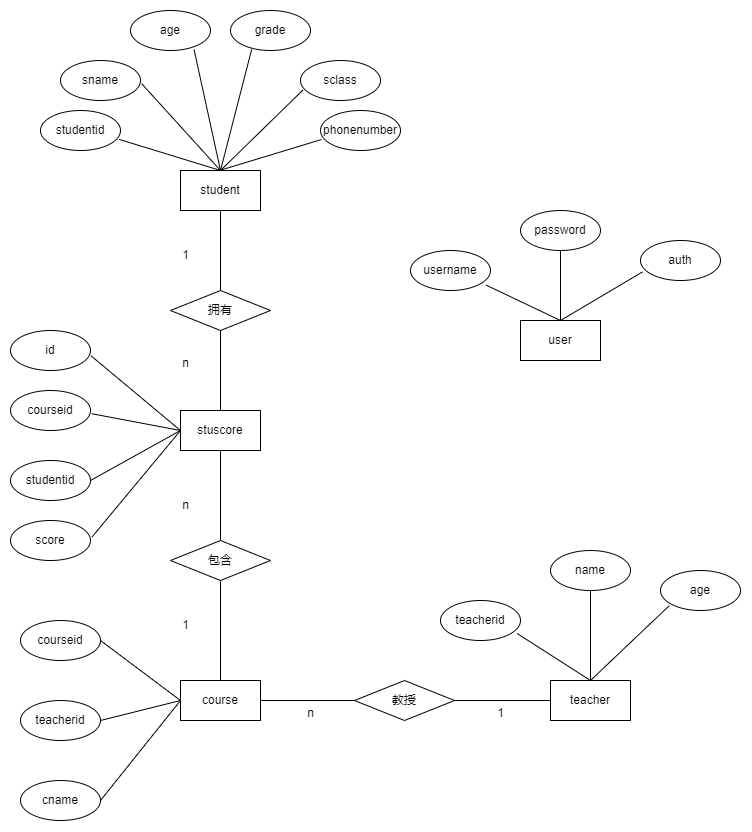

The diagram above was exported from draw.io. Its source (the exported page's mxGraphModel, read from the mxfile embedded in the PNG):
<mxGraphModel dx="2049" dy="1144" grid="0" gridSize="10" guides="1" tooltips="1" connect="1" arrows="1" fold="1" page="1" pageScale="1" pageWidth="827" pageHeight="1169" background="none" math="0" shadow="0">
  <root>
    <mxCell id="0" />
    <mxCell id="1" parent="0" />
    <mxCell id="isCxg9QUScKz9jUNmgVY-1" value="student" style="rounded=0;whiteSpace=wrap;html=1;" parent="1" vertex="1">
      <mxGeometry x="240" y="370" width="80" height="40" as="geometry" />
    </mxCell>
    <mxCell id="isCxg9QUScKz9jUNmgVY-2" value="拥有" style="rhombus;whiteSpace=wrap;html=1;" parent="1" vertex="1">
      <mxGeometry x="230" y="490" width="100" height="40" as="geometry" />
    </mxCell>
    <mxCell id="isCxg9QUScKz9jUNmgVY-3" value="age" style="ellipse;whiteSpace=wrap;html=1;strokeColor=default;align=center;verticalAlign=middle;fontFamily=Helvetica;fontSize=12;fontColor=default;fillColor=default;" parent="1" vertex="1">
      <mxGeometry x="190" y="210" width="80" height="40" as="geometry" />
    </mxCell>
    <mxCell id="isCxg9QUScKz9jUNmgVY-4" value="sname" style="ellipse;whiteSpace=wrap;html=1;strokeColor=default;align=center;verticalAlign=middle;fontFamily=Helvetica;fontSize=12;fontColor=default;fillColor=default;" parent="1" vertex="1">
      <mxGeometry x="120" y="260" width="80" height="40" as="geometry" />
    </mxCell>
    <mxCell id="isCxg9QUScKz9jUNmgVY-5" value="sclass" style="ellipse;whiteSpace=wrap;html=1;strokeColor=default;align=center;verticalAlign=middle;fontFamily=Helvetica;fontSize=12;fontColor=default;fillColor=default;" parent="1" vertex="1">
      <mxGeometry x="360" y="260" width="80" height="40" as="geometry" />
    </mxCell>
    <mxCell id="isCxg9QUScKz9jUNmgVY-6" value="grade" style="ellipse;whiteSpace=wrap;html=1;strokeColor=default;align=center;verticalAlign=middle;fontFamily=Helvetica;fontSize=12;fontColor=default;fillColor=default;" parent="1" vertex="1">
      <mxGeometry x="290" y="210" width="80" height="40" as="geometry" />
    </mxCell>
    <mxCell id="isCxg9QUScKz9jUNmgVY-7" value="phonenumber" style="ellipse;whiteSpace=wrap;html=1;strokeColor=default;align=center;verticalAlign=middle;fontFamily=Helvetica;fontSize=12;fontColor=default;fillColor=default;" parent="1" vertex="1">
      <mxGeometry x="380" y="310" width="80" height="40" as="geometry" />
    </mxCell>
    <mxCell id="isCxg9QUScKz9jUNmgVY-8" value="studentid" style="ellipse;whiteSpace=wrap;html=1;strokeColor=default;align=center;verticalAlign=middle;fontFamily=Helvetica;fontSize=12;fontColor=default;fillColor=default;" parent="1" vertex="1">
      <mxGeometry x="100" y="310" width="80" height="40" as="geometry" />
    </mxCell>
    <mxCell id="isCxg9QUScKz9jUNmgVY-21" value="" style="endArrow=none;html=1;rounded=0;fontFamily=Helvetica;fontSize=12;fontColor=default;exitX=0.5;exitY=0;exitDx=0;exitDy=0;entryX=0.98;entryY=0.72;entryDx=0;entryDy=0;entryPerimeter=0;" parent="1" source="isCxg9QUScKz9jUNmgVY-1" target="isCxg9QUScKz9jUNmgVY-8" edge="1">
      <mxGeometry width="50" height="50" relative="1" as="geometry">
        <mxPoint x="310" y="380" as="sourcePoint" />
        <mxPoint x="180" y="343" as="targetPoint" />
      </mxGeometry>
    </mxCell>
    <mxCell id="isCxg9QUScKz9jUNmgVY-22" value="" style="endArrow=none;html=1;rounded=0;fontFamily=Helvetica;fontSize=12;fontColor=default;entryX=1.015;entryY=0.58;entryDx=0;entryDy=0;exitX=0.5;exitY=0;exitDx=0;exitDy=0;entryPerimeter=0;" parent="1" source="isCxg9QUScKz9jUNmgVY-1" target="isCxg9QUScKz9jUNmgVY-4" edge="1">
      <mxGeometry width="50" height="50" relative="1" as="geometry">
        <mxPoint x="310" y="380" as="sourcePoint" />
        <mxPoint x="360" y="330" as="targetPoint" />
      </mxGeometry>
    </mxCell>
    <mxCell id="isCxg9QUScKz9jUNmgVY-24" value="" style="endArrow=none;html=1;rounded=0;fontFamily=Helvetica;fontSize=12;fontColor=default;entryX=0.795;entryY=0.98;entryDx=0;entryDy=0;entryPerimeter=0;exitX=0.5;exitY=0;exitDx=0;exitDy=0;" parent="1" source="isCxg9QUScKz9jUNmgVY-1" target="isCxg9QUScKz9jUNmgVY-3" edge="1">
      <mxGeometry width="50" height="50" relative="1" as="geometry">
        <mxPoint x="310" y="380" as="sourcePoint" />
        <mxPoint x="360" y="330" as="targetPoint" />
      </mxGeometry>
    </mxCell>
    <mxCell id="isCxg9QUScKz9jUNmgVY-25" value="" style="endArrow=none;html=1;rounded=0;fontFamily=Helvetica;fontSize=12;fontColor=default;exitX=0.5;exitY=0;exitDx=0;exitDy=0;entryX=0.98;entryY=0.72;entryDx=0;entryDy=0;entryPerimeter=0;" parent="1" edge="1">
      <mxGeometry width="50" height="50" relative="1" as="geometry">
        <mxPoint x="279" y="370" as="sourcePoint" />
        <mxPoint x="381" y="339" as="targetPoint" />
      </mxGeometry>
    </mxCell>
    <mxCell id="isCxg9QUScKz9jUNmgVY-26" value="" style="endArrow=none;html=1;rounded=0;labelBackgroundColor=default;strokeColor=default;align=center;verticalAlign=middle;fontFamily=Helvetica;fontSize=12;fontColor=default;shape=connector;entryX=0.03;entryY=0.74;entryDx=0;entryDy=0;entryPerimeter=0;exitX=0.5;exitY=0;exitDx=0;exitDy=0;" parent="1" source="isCxg9QUScKz9jUNmgVY-1" target="isCxg9QUScKz9jUNmgVY-5" edge="1">
      <mxGeometry width="50" height="50" relative="1" as="geometry">
        <mxPoint x="310" y="380" as="sourcePoint" />
        <mxPoint x="360" y="330" as="targetPoint" />
      </mxGeometry>
    </mxCell>
    <mxCell id="isCxg9QUScKz9jUNmgVY-27" value="" style="endArrow=none;html=1;rounded=0;labelBackgroundColor=default;strokeColor=default;align=center;verticalAlign=middle;fontFamily=Helvetica;fontSize=12;fontColor=default;shape=connector;entryX=0.265;entryY=0.97;entryDx=0;entryDy=0;entryPerimeter=0;exitX=0.5;exitY=0;exitDx=0;exitDy=0;" parent="1" source="isCxg9QUScKz9jUNmgVY-1" target="isCxg9QUScKz9jUNmgVY-6" edge="1">
      <mxGeometry width="50" height="50" relative="1" as="geometry">
        <mxPoint x="310" y="380" as="sourcePoint" />
        <mxPoint x="360" y="330" as="targetPoint" />
      </mxGeometry>
    </mxCell>
    <mxCell id="isCxg9QUScKz9jUNmgVY-28" value="" style="endArrow=none;html=1;rounded=0;labelBackgroundColor=default;strokeColor=default;align=center;verticalAlign=middle;fontFamily=Helvetica;fontSize=12;fontColor=default;shape=connector;entryX=0.5;entryY=1;entryDx=0;entryDy=0;exitX=0.5;exitY=0;exitDx=0;exitDy=0;" parent="1" source="isCxg9QUScKz9jUNmgVY-2" target="isCxg9QUScKz9jUNmgVY-1" edge="1">
      <mxGeometry width="50" height="50" relative="1" as="geometry">
        <mxPoint x="310" y="460" as="sourcePoint" />
        <mxPoint x="360" y="410" as="targetPoint" />
      </mxGeometry>
    </mxCell>
    <mxCell id="isCxg9QUScKz9jUNmgVY-30" value="stuscore" style="rounded=0;whiteSpace=wrap;html=1;" parent="1" vertex="1">
      <mxGeometry x="240" y="610" width="80" height="40" as="geometry" />
    </mxCell>
    <mxCell id="isCxg9QUScKz9jUNmgVY-31" value="" style="endArrow=none;html=1;rounded=0;labelBackgroundColor=default;strokeColor=default;align=center;verticalAlign=middle;fontFamily=Helvetica;fontSize=12;fontColor=default;shape=connector;entryX=0.5;entryY=1;entryDx=0;entryDy=0;exitX=0.5;exitY=0;exitDx=0;exitDy=0;" parent="1" source="isCxg9QUScKz9jUNmgVY-30" target="isCxg9QUScKz9jUNmgVY-2" edge="1">
      <mxGeometry width="50" height="50" relative="1" as="geometry">
        <mxPoint x="310" y="610" as="sourcePoint" />
        <mxPoint x="360" y="560" as="targetPoint" />
      </mxGeometry>
    </mxCell>
    <mxCell id="isCxg9QUScKz9jUNmgVY-32" value="id" style="ellipse;whiteSpace=wrap;html=1;strokeColor=default;align=center;verticalAlign=middle;fontFamily=Helvetica;fontSize=12;fontColor=default;fillColor=default;" parent="1" vertex="1">
      <mxGeometry x="70" y="530" width="80" height="40" as="geometry" />
    </mxCell>
    <mxCell id="isCxg9QUScKz9jUNmgVY-33" value="courseid" style="ellipse;whiteSpace=wrap;html=1;strokeColor=default;align=center;verticalAlign=middle;fontFamily=Helvetica;fontSize=12;fontColor=default;fillColor=default;" parent="1" vertex="1">
      <mxGeometry x="70" y="590" width="80" height="40" as="geometry" />
    </mxCell>
    <mxCell id="isCxg9QUScKz9jUNmgVY-34" value="studentid" style="ellipse;whiteSpace=wrap;html=1;strokeColor=default;align=center;verticalAlign=middle;fontFamily=Helvetica;fontSize=12;fontColor=default;fillColor=default;" parent="1" vertex="1">
      <mxGeometry x="70" y="660" width="80" height="40" as="geometry" />
    </mxCell>
    <mxCell id="isCxg9QUScKz9jUNmgVY-35" value="score" style="ellipse;whiteSpace=wrap;html=1;strokeColor=default;align=center;verticalAlign=middle;fontFamily=Helvetica;fontSize=12;fontColor=default;fillColor=default;" parent="1" vertex="1">
      <mxGeometry x="70" y="720" width="80" height="40" as="geometry" />
    </mxCell>
    <mxCell id="isCxg9QUScKz9jUNmgVY-36" value="" style="endArrow=none;html=1;rounded=0;labelBackgroundColor=default;strokeColor=default;align=center;verticalAlign=middle;fontFamily=Helvetica;fontSize=12;fontColor=default;shape=connector;entryX=0;entryY=0.5;entryDx=0;entryDy=0;exitX=1.005;exitY=0.63;exitDx=0;exitDy=0;exitPerimeter=0;" parent="1" source="isCxg9QUScKz9jUNmgVY-32" target="isCxg9QUScKz9jUNmgVY-30" edge="1">
      <mxGeometry width="50" height="50" relative="1" as="geometry">
        <mxPoint x="310" y="670" as="sourcePoint" />
        <mxPoint x="360" y="620" as="targetPoint" />
      </mxGeometry>
    </mxCell>
    <mxCell id="isCxg9QUScKz9jUNmgVY-37" value="" style="endArrow=none;html=1;rounded=0;labelBackgroundColor=default;strokeColor=default;align=center;verticalAlign=middle;fontFamily=Helvetica;fontSize=12;fontColor=default;shape=connector;entryX=1.015;entryY=0.58;entryDx=0;entryDy=0;entryPerimeter=0;" parent="1" target="isCxg9QUScKz9jUNmgVY-33" edge="1">
      <mxGeometry width="50" height="50" relative="1" as="geometry">
        <mxPoint x="240" y="630" as="sourcePoint" />
        <mxPoint x="360" y="620" as="targetPoint" />
      </mxGeometry>
    </mxCell>
    <mxCell id="isCxg9QUScKz9jUNmgVY-38" value="" style="endArrow=none;html=1;rounded=0;labelBackgroundColor=default;strokeColor=default;align=center;verticalAlign=middle;fontFamily=Helvetica;fontSize=12;fontColor=default;shape=connector;exitX=1;exitY=0.5;exitDx=0;exitDy=0;entryX=0;entryY=0.5;entryDx=0;entryDy=0;" parent="1" source="isCxg9QUScKz9jUNmgVY-34" target="isCxg9QUScKz9jUNmgVY-30" edge="1">
      <mxGeometry width="50" height="50" relative="1" as="geometry">
        <mxPoint x="310" y="670" as="sourcePoint" />
        <mxPoint x="360" y="620" as="targetPoint" />
      </mxGeometry>
    </mxCell>
    <mxCell id="isCxg9QUScKz9jUNmgVY-42" value="" style="endArrow=none;html=1;rounded=0;labelBackgroundColor=default;strokeColor=default;align=center;verticalAlign=middle;fontFamily=Helvetica;fontSize=12;fontColor=default;shape=connector;exitX=1.02;exitY=0.41;exitDx=0;exitDy=0;exitPerimeter=0;entryX=0;entryY=0.5;entryDx=0;entryDy=0;" parent="1" source="isCxg9QUScKz9jUNmgVY-35" target="isCxg9QUScKz9jUNmgVY-30" edge="1">
      <mxGeometry width="50" height="50" relative="1" as="geometry">
        <mxPoint x="310" y="670" as="sourcePoint" />
        <mxPoint x="360" y="620" as="targetPoint" />
      </mxGeometry>
    </mxCell>
    <mxCell id="isCxg9QUScKz9jUNmgVY-43" value="course" style="rounded=0;whiteSpace=wrap;html=1;" parent="1" vertex="1">
      <mxGeometry x="240" y="880" width="80" height="40" as="geometry" />
    </mxCell>
    <mxCell id="isCxg9QUScKz9jUNmgVY-44" value="包含" style="rhombus;whiteSpace=wrap;html=1;" parent="1" vertex="1">
      <mxGeometry x="230" y="740" width="100" height="40" as="geometry" />
    </mxCell>
    <mxCell id="isCxg9QUScKz9jUNmgVY-45" value="" style="endArrow=none;html=1;rounded=0;labelBackgroundColor=default;strokeColor=default;align=center;verticalAlign=middle;fontFamily=Helvetica;fontSize=12;fontColor=default;shape=connector;entryX=0.5;entryY=1;entryDx=0;entryDy=0;exitX=0.5;exitY=0;exitDx=0;exitDy=0;" parent="1" source="isCxg9QUScKz9jUNmgVY-43" target="isCxg9QUScKz9jUNmgVY-44" edge="1">
      <mxGeometry width="50" height="50" relative="1" as="geometry">
        <mxPoint x="310" y="830" as="sourcePoint" />
        <mxPoint x="360" y="780" as="targetPoint" />
      </mxGeometry>
    </mxCell>
    <mxCell id="isCxg9QUScKz9jUNmgVY-46" value="" style="endArrow=none;html=1;rounded=0;labelBackgroundColor=default;strokeColor=default;align=center;verticalAlign=middle;fontFamily=Helvetica;fontSize=12;fontColor=default;shape=connector;entryX=0.5;entryY=1;entryDx=0;entryDy=0;exitX=0.5;exitY=0;exitDx=0;exitDy=0;" parent="1" source="isCxg9QUScKz9jUNmgVY-44" target="isCxg9QUScKz9jUNmgVY-30" edge="1">
      <mxGeometry width="50" height="50" relative="1" as="geometry">
        <mxPoint x="310" y="830" as="sourcePoint" />
        <mxPoint x="360" y="780" as="targetPoint" />
      </mxGeometry>
    </mxCell>
    <mxCell id="isCxg9QUScKz9jUNmgVY-47" value="teacherid" style="ellipse;whiteSpace=wrap;html=1;strokeColor=default;align=center;verticalAlign=middle;fontFamily=Helvetica;fontSize=12;fontColor=default;fillColor=default;" parent="1" vertex="1">
      <mxGeometry x="80" y="900" width="80" height="40" as="geometry" />
    </mxCell>
    <mxCell id="isCxg9QUScKz9jUNmgVY-48" value="cname" style="ellipse;whiteSpace=wrap;html=1;strokeColor=default;align=center;verticalAlign=middle;fontFamily=Helvetica;fontSize=12;fontColor=default;fillColor=default;" parent="1" vertex="1">
      <mxGeometry x="80" y="980" width="80" height="40" as="geometry" />
    </mxCell>
    <mxCell id="isCxg9QUScKz9jUNmgVY-49" value="courseid" style="ellipse;whiteSpace=wrap;html=1;strokeColor=default;align=center;verticalAlign=middle;fontFamily=Helvetica;fontSize=12;fontColor=default;fillColor=default;" parent="1" vertex="1">
      <mxGeometry x="80" y="820" width="80" height="40" as="geometry" />
    </mxCell>
    <mxCell id="isCxg9QUScKz9jUNmgVY-50" value="" style="endArrow=none;html=1;rounded=0;labelBackgroundColor=default;strokeColor=default;align=center;verticalAlign=middle;fontFamily=Helvetica;fontSize=12;fontColor=default;shape=connector;" parent="1" edge="1">
      <mxGeometry width="50" height="50" relative="1" as="geometry">
        <mxPoint x="160" y="840" as="sourcePoint" />
        <mxPoint x="240" y="900" as="targetPoint" />
      </mxGeometry>
    </mxCell>
    <mxCell id="isCxg9QUScKz9jUNmgVY-51" value="" style="endArrow=none;html=1;rounded=0;labelBackgroundColor=default;strokeColor=default;align=center;verticalAlign=middle;fontFamily=Helvetica;fontSize=12;fontColor=default;shape=connector;exitX=1;exitY=0.5;exitDx=0;exitDy=0;entryX=0;entryY=0.5;entryDx=0;entryDy=0;" parent="1" source="isCxg9QUScKz9jUNmgVY-47" target="isCxg9QUScKz9jUNmgVY-43" edge="1">
      <mxGeometry width="50" height="50" relative="1" as="geometry">
        <mxPoint x="310" y="950" as="sourcePoint" />
        <mxPoint x="360" y="900" as="targetPoint" />
      </mxGeometry>
    </mxCell>
    <mxCell id="isCxg9QUScKz9jUNmgVY-52" value="" style="endArrow=none;html=1;rounded=0;labelBackgroundColor=default;strokeColor=default;align=center;verticalAlign=middle;fontFamily=Helvetica;fontSize=12;fontColor=default;shape=connector;exitX=1;exitY=0.5;exitDx=0;exitDy=0;entryX=0;entryY=0.5;entryDx=0;entryDy=0;" parent="1" source="isCxg9QUScKz9jUNmgVY-48" target="isCxg9QUScKz9jUNmgVY-43" edge="1">
      <mxGeometry width="50" height="50" relative="1" as="geometry">
        <mxPoint x="310" y="950" as="sourcePoint" />
        <mxPoint x="360" y="900" as="targetPoint" />
      </mxGeometry>
    </mxCell>
    <mxCell id="isCxg9QUScKz9jUNmgVY-53" value="教授" style="rhombus;whiteSpace=wrap;html=1;" parent="1" vertex="1">
      <mxGeometry x="414" y="880" width="100" height="40" as="geometry" />
    </mxCell>
    <mxCell id="isCxg9QUScKz9jUNmgVY-54" value="teacher" style="rounded=0;whiteSpace=wrap;html=1;" parent="1" vertex="1">
      <mxGeometry x="610" y="880" width="80" height="40" as="geometry" />
    </mxCell>
    <mxCell id="isCxg9QUScKz9jUNmgVY-55" value="" style="endArrow=none;html=1;rounded=0;labelBackgroundColor=default;strokeColor=default;align=center;verticalAlign=middle;fontFamily=Helvetica;fontSize=12;fontColor=default;shape=connector;exitX=1;exitY=0.5;exitDx=0;exitDy=0;entryX=0;entryY=0.5;entryDx=0;entryDy=0;" parent="1" source="isCxg9QUScKz9jUNmgVY-43" target="isCxg9QUScKz9jUNmgVY-53" edge="1">
      <mxGeometry width="50" height="50" relative="1" as="geometry">
        <mxPoint x="460" y="920" as="sourcePoint" />
        <mxPoint x="510" y="870" as="targetPoint" />
      </mxGeometry>
    </mxCell>
    <mxCell id="isCxg9QUScKz9jUNmgVY-56" value="" style="endArrow=none;html=1;rounded=0;labelBackgroundColor=default;strokeColor=default;align=center;verticalAlign=middle;fontFamily=Helvetica;fontSize=12;fontColor=default;shape=connector;entryX=0;entryY=0.5;entryDx=0;entryDy=0;exitX=1;exitY=0.5;exitDx=0;exitDy=0;" parent="1" source="isCxg9QUScKz9jUNmgVY-53" target="isCxg9QUScKz9jUNmgVY-54" edge="1">
      <mxGeometry width="50" height="50" relative="1" as="geometry">
        <mxPoint x="460" y="920" as="sourcePoint" />
        <mxPoint x="510" y="870" as="targetPoint" />
      </mxGeometry>
    </mxCell>
    <mxCell id="isCxg9QUScKz9jUNmgVY-57" value="teacherid" style="ellipse;whiteSpace=wrap;html=1;strokeColor=default;align=center;verticalAlign=middle;fontFamily=Helvetica;fontSize=12;fontColor=default;fillColor=default;" parent="1" vertex="1">
      <mxGeometry x="500" y="800" width="80" height="40" as="geometry" />
    </mxCell>
    <mxCell id="isCxg9QUScKz9jUNmgVY-58" value="name" style="ellipse;whiteSpace=wrap;html=1;strokeColor=default;align=center;verticalAlign=middle;fontFamily=Helvetica;fontSize=12;fontColor=default;fillColor=default;" parent="1" vertex="1">
      <mxGeometry x="610" y="750" width="80" height="40" as="geometry" />
    </mxCell>
    <mxCell id="isCxg9QUScKz9jUNmgVY-59" value="age" style="ellipse;whiteSpace=wrap;html=1;strokeColor=default;align=center;verticalAlign=middle;fontFamily=Helvetica;fontSize=12;fontColor=default;fillColor=default;" parent="1" vertex="1">
      <mxGeometry x="720" y="770" width="80" height="40" as="geometry" />
    </mxCell>
    <mxCell id="isCxg9QUScKz9jUNmgVY-60" value="" style="endArrow=none;html=1;rounded=0;labelBackgroundColor=default;strokeColor=default;align=center;verticalAlign=middle;fontFamily=Helvetica;fontSize=12;fontColor=default;shape=connector;exitX=0.959;exitY=0.826;exitDx=0;exitDy=0;exitPerimeter=0;" parent="1" source="isCxg9QUScKz9jUNmgVY-57" edge="1">
      <mxGeometry width="50" height="50" relative="1" as="geometry">
        <mxPoint x="660" y="910" as="sourcePoint" />
        <mxPoint x="650" y="880" as="targetPoint" />
      </mxGeometry>
    </mxCell>
    <mxCell id="isCxg9QUScKz9jUNmgVY-61" value="" style="endArrow=none;html=1;rounded=0;labelBackgroundColor=default;strokeColor=default;align=center;verticalAlign=middle;fontFamily=Helvetica;fontSize=12;fontColor=default;shape=connector;exitX=0.5;exitY=1;exitDx=0;exitDy=0;entryX=0.5;entryY=0;entryDx=0;entryDy=0;" parent="1" source="isCxg9QUScKz9jUNmgVY-58" target="isCxg9QUScKz9jUNmgVY-54" edge="1">
      <mxGeometry width="50" height="50" relative="1" as="geometry">
        <mxPoint x="660" y="910" as="sourcePoint" />
        <mxPoint x="710" y="860" as="targetPoint" />
      </mxGeometry>
    </mxCell>
    <mxCell id="isCxg9QUScKz9jUNmgVY-62" value="" style="endArrow=none;html=1;rounded=0;labelBackgroundColor=default;strokeColor=default;align=center;verticalAlign=middle;fontFamily=Helvetica;fontSize=12;fontColor=default;shape=connector;entryX=0.11;entryY=0.878;entryDx=0;entryDy=0;entryPerimeter=0;exitX=0.5;exitY=0;exitDx=0;exitDy=0;" parent="1" source="isCxg9QUScKz9jUNmgVY-54" target="isCxg9QUScKz9jUNmgVY-59" edge="1">
      <mxGeometry width="50" height="50" relative="1" as="geometry">
        <mxPoint x="660" y="910" as="sourcePoint" />
        <mxPoint x="710" y="860" as="targetPoint" />
      </mxGeometry>
    </mxCell>
    <mxCell id="isCxg9QUScKz9jUNmgVY-63" value="user" style="rounded=0;whiteSpace=wrap;html=1;" parent="1" vertex="1">
      <mxGeometry x="580" y="520" width="80" height="40" as="geometry" />
    </mxCell>
    <mxCell id="isCxg9QUScKz9jUNmgVY-64" value="username" style="ellipse;whiteSpace=wrap;html=1;strokeColor=default;align=center;verticalAlign=middle;fontFamily=Helvetica;fontSize=12;fontColor=default;fillColor=default;" parent="1" vertex="1">
      <mxGeometry x="470" y="450" width="80" height="40" as="geometry" />
    </mxCell>
    <mxCell id="isCxg9QUScKz9jUNmgVY-65" value="auth" style="ellipse;whiteSpace=wrap;html=1;strokeColor=default;align=center;verticalAlign=middle;fontFamily=Helvetica;fontSize=12;fontColor=default;fillColor=default;" parent="1" vertex="1">
      <mxGeometry x="700" y="440" width="80" height="40" as="geometry" />
    </mxCell>
    <mxCell id="isCxg9QUScKz9jUNmgVY-66" value="password" style="ellipse;whiteSpace=wrap;html=1;strokeColor=default;align=center;verticalAlign=middle;fontFamily=Helvetica;fontSize=12;fontColor=default;fillColor=default;" parent="1" vertex="1">
      <mxGeometry x="580" y="410" width="80" height="40" as="geometry" />
    </mxCell>
    <mxCell id="isCxg9QUScKz9jUNmgVY-67" value="" style="endArrow=none;html=1;rounded=0;labelBackgroundColor=default;strokeColor=default;align=center;verticalAlign=middle;fontFamily=Helvetica;fontSize=12;fontColor=default;shape=connector;exitX=0.944;exitY=0.864;exitDx=0;exitDy=0;exitPerimeter=0;entryX=0.5;entryY=0;entryDx=0;entryDy=0;" parent="1" source="isCxg9QUScKz9jUNmgVY-64" target="isCxg9QUScKz9jUNmgVY-63" edge="1">
      <mxGeometry width="50" height="50" relative="1" as="geometry">
        <mxPoint x="630" y="590" as="sourcePoint" />
        <mxPoint x="680" y="540" as="targetPoint" />
      </mxGeometry>
    </mxCell>
    <mxCell id="isCxg9QUScKz9jUNmgVY-68" value="" style="endArrow=none;html=1;rounded=0;labelBackgroundColor=default;strokeColor=default;align=center;verticalAlign=middle;fontFamily=Helvetica;fontSize=12;fontColor=default;shape=connector;entryX=0.5;entryY=1;entryDx=0;entryDy=0;exitX=0.5;exitY=0;exitDx=0;exitDy=0;" parent="1" source="isCxg9QUScKz9jUNmgVY-63" target="isCxg9QUScKz9jUNmgVY-66" edge="1">
      <mxGeometry width="50" height="50" relative="1" as="geometry">
        <mxPoint x="630" y="590" as="sourcePoint" />
        <mxPoint x="680" y="540" as="targetPoint" />
      </mxGeometry>
    </mxCell>
    <mxCell id="isCxg9QUScKz9jUNmgVY-69" value="" style="endArrow=none;html=1;rounded=0;labelBackgroundColor=default;strokeColor=default;align=center;verticalAlign=middle;fontFamily=Helvetica;fontSize=12;fontColor=default;shape=connector;entryX=0.025;entryY=0.786;entryDx=0;entryDy=0;entryPerimeter=0;exitX=0.5;exitY=0;exitDx=0;exitDy=0;" parent="1" source="isCxg9QUScKz9jUNmgVY-63" target="isCxg9QUScKz9jUNmgVY-65" edge="1">
      <mxGeometry width="50" height="50" relative="1" as="geometry">
        <mxPoint x="630" y="590" as="sourcePoint" />
        <mxPoint x="680" y="540" as="targetPoint" />
      </mxGeometry>
    </mxCell>
    <mxCell id="isCxg9QUScKz9jUNmgVY-70" value="1" style="text;html=1;align=center;verticalAlign=middle;resizable=0;points=[];autosize=1;strokeColor=none;fillColor=none;fontSize=12;fontFamily=Helvetica;fontColor=default;" parent="1" vertex="1">
      <mxGeometry x="230" y="440" width="30" height="30" as="geometry" />
    </mxCell>
    <mxCell id="isCxg9QUScKz9jUNmgVY-71" value="n" style="text;html=1;align=center;verticalAlign=middle;resizable=0;points=[];autosize=1;strokeColor=none;fillColor=none;fontSize=12;fontFamily=Helvetica;fontColor=default;" parent="1" vertex="1">
      <mxGeometry x="230" y="548" width="30" height="30" as="geometry" />
    </mxCell>
    <mxCell id="isCxg9QUScKz9jUNmgVY-72" value="1" style="text;html=1;align=center;verticalAlign=middle;resizable=0;points=[];autosize=1;strokeColor=none;fillColor=none;fontSize=12;fontFamily=Helvetica;fontColor=default;" parent="1" vertex="1">
      <mxGeometry x="230" y="810" width="30" height="30" as="geometry" />
    </mxCell>
    <mxCell id="isCxg9QUScKz9jUNmgVY-74" value="n" style="text;html=1;align=center;verticalAlign=middle;resizable=0;points=[];autosize=1;strokeColor=none;fillColor=none;fontSize=12;fontFamily=Helvetica;fontColor=default;" parent="1" vertex="1">
      <mxGeometry x="230" y="690" width="30" height="30" as="geometry" />
    </mxCell>
    <mxCell id="isCxg9QUScKz9jUNmgVY-75" value="n" style="text;html=1;align=center;verticalAlign=middle;resizable=0;points=[];autosize=1;strokeColor=none;fillColor=none;fontSize=12;fontFamily=Helvetica;fontColor=default;" parent="1" vertex="1">
      <mxGeometry x="355" y="898" width="30" height="30" as="geometry" />
    </mxCell>
    <mxCell id="isCxg9QUScKz9jUNmgVY-76" value="1" style="text;html=1;align=center;verticalAlign=middle;resizable=0;points=[];autosize=1;strokeColor=none;fillColor=none;fontSize=12;fontFamily=Helvetica;fontColor=default;" parent="1" vertex="1">
      <mxGeometry x="545" y="898" width="30" height="30" as="geometry" />
    </mxCell>
  </root>
</mxGraphModel>